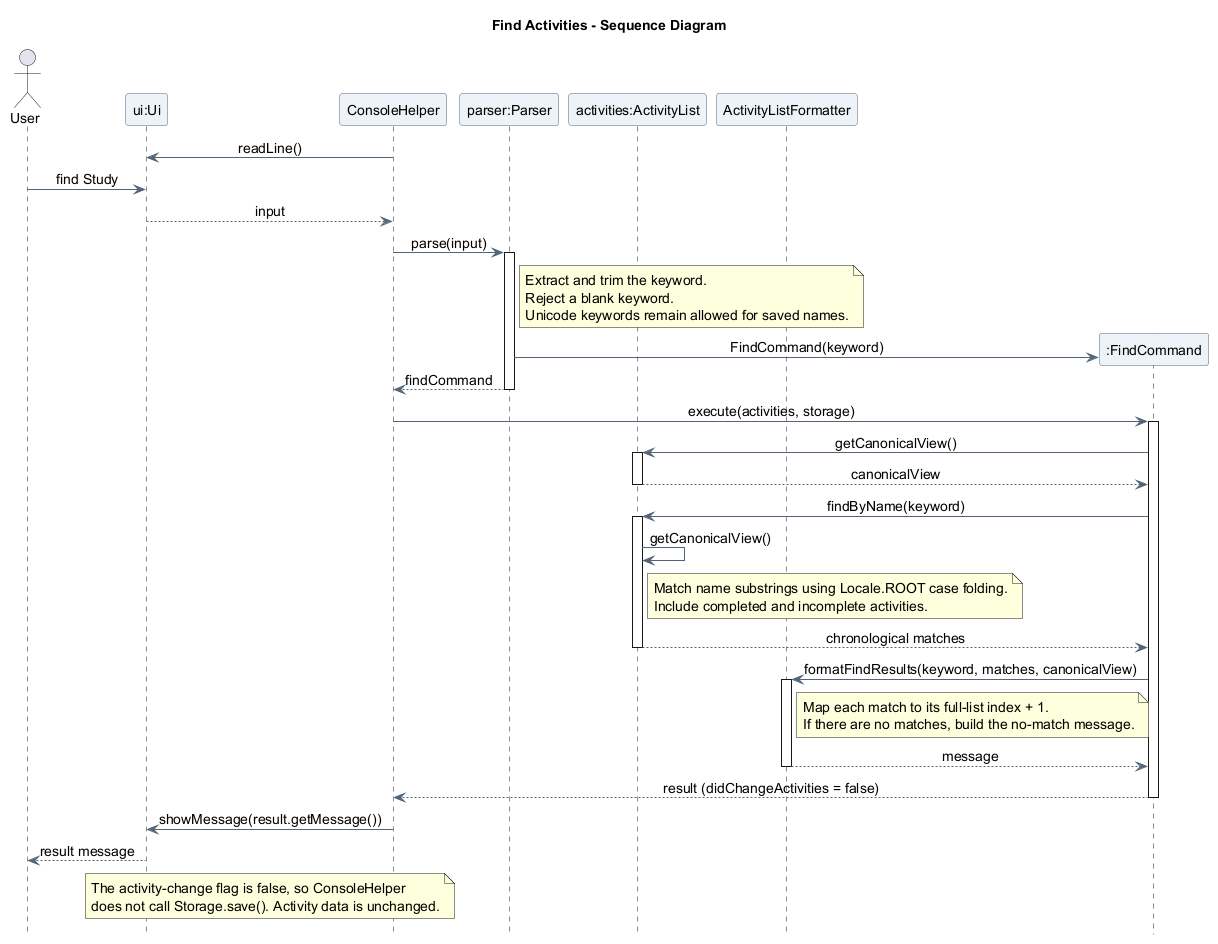

The diagram above was rendered by PlantUML. Its source (embedded in the PNG):
@startuml
title Find Activities - Sequence Diagram
skinparam backgroundColor white
skinparam shadowing false
skinparam defaultFontName SansSerif
skinparam defaultFontSize 14
skinparam ParticipantBackgroundColor #EDF3F8
skinparam ParticipantBorderColor #526477
skinparam ArrowColor #526477
skinparam sequenceMessageAlign center
hide footbox

actor "User" as User
participant "ui:Ui" as UI
participant "ConsoleHelper" as Console
participant "parser:Parser" as Parser
participant "activities:ActivityList" as Activities
participant "ActivityListFormatter" as Formatter

Console -> UI : readLine()
User -> UI : find Study
UI --> Console : input

Console -> Parser : parse(input)
activate Parser
note right of Parser
  Extract and trim the keyword.
  Reject a blank keyword.
  Unicode keywords remain allowed for saved names.
end note
create participant ":FindCommand" as Find
Parser -> Find : FindCommand(keyword)
Parser --> Console : findCommand
deactivate Parser

Console -> Find : execute(activities, storage)
activate Find
Find -> Activities : getCanonicalView()
activate Activities
Activities --> Find : canonicalView
deactivate Activities
Find -> Activities : findByName(keyword)
activate Activities
Activities -> Activities : getCanonicalView()
note right of Activities
  Match name substrings using Locale.ROOT case folding.
  Include completed and incomplete activities.
end note
Activities --> Find : chronological matches
deactivate Activities
Find -> Formatter : formatFindResults(keyword, matches, canonicalView)
activate Formatter
note right of Formatter
  Map each match to its full-list index + 1.
  If there are no matches, build the no-match message.
end note
Formatter --> Find : message
deactivate Formatter
Find --> Console : result (didChangeActivities = false)
deactivate Find
Console -> UI : showMessage(result.getMessage())
UI --> User : result message

note over Console, UI
  The activity-change flag is false, so ConsoleHelper
  does not call Storage.save(). Activity data is unchanged.
end note
@enduml